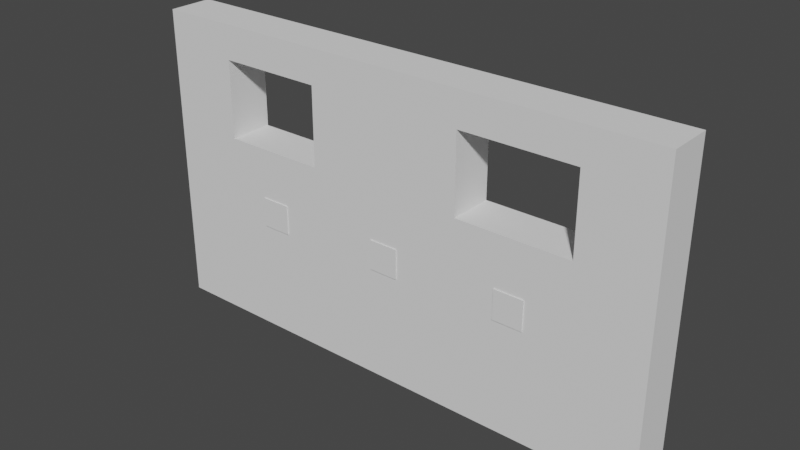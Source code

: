 # Source: wall7-blender.blend  (saved by Blender 3.3.6; exported with 4.5.12 LTS)
import bpy
from mathutils import Matrix  # noqa: F401  (used for matrix-valued properties, if any)

bpy.ops.wm.read_factory_settings(use_empty=True)
scene = bpy.context.scene
scene.name = 'Scene'

# ---- materials (node trees are filled in below, after node groups)
mat_default_0 = bpy.data.materials.new('Default_0')
mat_default_0.use_transparent_shadow = False
mat_default_0.roughness = 1.0

# ---- material node trees
mat_default_0.use_nodes = True; mat_default_0.node_tree.nodes.clear()
_N = mat_default_0.node_tree.nodes; _L = mat_default_0.node_tree.links
n0 = _N.new('ShaderNodeBsdfPrincipled'); n0.name = 'Principled BSDF'; n0.location = (1200, 0)
n0.distribution = 'GGX'
n0.subsurface_method = 'RANDOM_WALK_SKIN'
n0.inputs[2].default_value = 1.0
n0.inputs[3].default_value = 1.45
n0.inputs[13].default_value = 0.0
n0.inputs[27].default_value = (0.0, 0.0, 0.0, 1.0)
n0.inputs[28].default_value = 1.0
n1 = _N.new('ShaderNodeOutputMaterial'); n1.name = 'Material Output'; n1.location = (1500, 0)
_L.new(n0.outputs[0], n1.inputs[0])
n1.is_active_output = True

# ---- world
world_world = bpy.data.worlds.new('World'); scene.world = world_world
world_world.use_nodes = True; world_world.node_tree.nodes.clear()
_N = world_world.node_tree.nodes; _L = world_world.node_tree.links
n0 = _N.new('ShaderNodeOutputWorld'); n0.name = 'World Output'; n0.location = (300, 300)
n1 = _N.new('ShaderNodeBackground'); n1.name = 'Background'; n1.location = (10, 300)
n1.inputs[0].default_value = (0.05088, 0.05088, 0.05088, 1.0)
_L.new(n1.outputs[0], n0.inputs[0])
n0.is_active_output = True
world_world.color = (0.05088, 0.05088, 0.05088)
world_world.use_sun_shadow = False
world_world.sun_shadow_jitter_overblur = 0.0

# ---- meshes
me_object_1 = bpy.data.meshes.new('Object.1')
me_object_1.from_pydata([(-5.875, 0.086, -0.51), (5.875, 0.086, -0.51), (-5.551, 0.086, -0.29), (-5.567, 0.086, -0.282), (-5.577, 0.086, -0.266), (-5.577, 0.086, -0.248), (-5.559, 0.086, -0.228), (1.545, 0.086, -0.222), (2.459, 0.086, -0.222), (-5.551, 0.086, 0.272), (1.457, 0.086, -0.222), (0.545, 0.086, -0.222), (0.459, 0.086, -0.222), (-0.455, 0.086, -0.222), (-0.543, 0.086, -0.222), (-1.455, 0.086, -0.222), (-1.543, 0.086, -0.222), (-2.455, 0.086, -0.222), (-2.541, 0.086, -0.222), (-3.455, 0.086, -0.222), (-3.543, 0.086, -0.222), (-4.455, 0.086, -0.222), (-4.541, 0.086, -0.222), (-5.455, 0.086, -0.222), (-5.543, 0.086, -0.222), (-5.567, 0.086, 0.28), (-5.577, 0.086, 0.296), (-5.577, 0.086, 0.314), (-4.541, 0.086, 0.34), (-4.455, 0.086, 0.34), (-5.875, 0.086, 0.488), (-5.455, 0.086, 0.34), (-5.543, 0.086, 0.34), (-5.559, 0.086, 0.336), (-4.481, 0.086, 0.28), (-4.425, 0.086, 0.286), (-4.423, 0.086, 0.314), (5.553, 0.086, 0.338), (5.537, 0.086, 0.338), (5.519, 0.086, 0.33), (3.575, 0.086, 0.286), (3.521, 0.086, 0.28), (3.535, 0.086, 0.272), (5.575, 0.086, 0.322), (5.513, 0.086, 0.286), (5.569, 0.086, 0.28), (5.577, 0.086, 0.296), (5.527, 0.086, 0.276), (4.569, 0.086, 0.28), (4.579, 0.086, 0.296), (4.575, 0.086, 0.322), (4.553, 0.086, 0.338), (4.535, 0.086, 0.338), (4.519, 0.086, 0.33), (4.527, 0.086, 0.276), (4.545, 0.086, 0.27), (5.545, 0.086, 0.27), (5.511, 0.086, 0.314), (2.575, 0.086, 0.286), (2.519, 0.086, 0.28), (2.535, 0.086, 0.272), (5.475, 0.086, 0.336), (5.439, 0.086, 0.336), (5.429, 0.086, 0.322), (4.433, 0.086, 0.28), (4.483, 0.086, 0.28), (4.489, 0.086, 0.322), (5.487, 0.086, 0.322), (5.459, 0.086, 0.34), (3.433, 0.086, 0.28), (3.483, 0.086, 0.28), (3.491, 0.086, 0.314), (3.511, 0.086, 0.314), (3.579, 0.086, 0.314), (3.561, 0.086, 0.336), (4.515, 0.086, 0.286), (4.475, 0.086, 0.336), (4.441, 0.086, 0.336), (4.427, 0.086, 0.322), (5.467, 0.086, 0.272), (5.449, 0.086, 0.272), (4.511, 0.086, 0.314), (2.579, 0.086, 0.314), (3.527, 0.086, 0.336), (3.545, 0.086, 0.34), (3.555, 0.086, 0.272), (4.457, 0.086, 0.34), (4.553, 0.086, -0.224), (4.519, 0.086, -0.232), (4.575, 0.086, -0.24), (4.569, 0.086, -0.282), (4.579, 0.086, -0.266), (5.483, 0.086, 0.28), (5.433, 0.086, 0.28), (2.511, 0.086, 0.314), (2.563, 0.086, 0.336), (3.511, 0.086, 0.296), (1.521, 0.086, 0.28), (1.575, 0.086, 0.286), (1.579, 0.086, 0.314), (2.553, 0.086, 0.272), (5.511, 0.086, -0.248), (5.491, 0.086, -0.266), (5.513, 0.086, -0.276), (3.423, 0.086, 0.314), (2.527, 0.086, 0.336), (2.545, 0.086, 0.34), (3.441, 0.086, 0.336), (3.477, 0.086, 0.336), (3.457, 0.086, 0.34), (1.535, 0.086, 0.272), (3.449, 0.086, 0.272), (2.433, 0.086, 0.28), (2.483, 0.086, 0.28), (2.493, 0.086, 0.314), (1.511, 0.086, 0.314), (1.561, 0.086, 0.336), (2.511, 0.086, 0.296), (0.519, 0.086, 0.28), (0.575, 0.086, 0.286), (0.577, 0.086, 0.314), (1.553, 0.086, 0.272), (5.519, 0.086, -0.232), (5.487, 0.086, -0.24), (2.425, 0.086, 0.314), (1.527, 0.086, 0.336), (1.545, 0.086, 0.34), (2.441, 0.086, 0.336), (2.475, 0.086, 0.336), (2.459, 0.086, 0.34), (0.535, 0.086, 0.272), (1.457, 0.086, 0.34), (2.449, 0.086, 0.272), (1.433, 0.086, 0.28), (1.483, 0.086, 0.28), (1.489, 0.086, 0.322), (0.511, 0.086, 0.314), (0.563, 0.086, 0.336), (1.511, 0.086, 0.296), (-0.481, 0.086, 0.28), (-0.425, 0.086, 0.286), (-0.421, 0.086, 0.314), (0.553, 0.086, 0.272), (0.545, 0.086, 0.34), (1.441, 0.086, 0.336), (1.423, 0.086, 0.314), (0.527, 0.086, 0.336), (1.475, 0.086, 0.336), (-0.465, 0.086, 0.272), (1.449, 0.086, 0.272), (0.433, 0.086, 0.28), (0.483, 0.086, 0.28), (0.491, 0.086, 0.314), (-0.489, 0.086, 0.314), (-0.439, 0.086, 0.336), (0.511, 0.086, 0.296), (-1.479, 0.086, 0.28), (-1.425, 0.086, 0.286), (-1.421, 0.086, 0.314), (-0.447, 0.086, 0.272), (0.459, 0.086, 0.34), (-0.455, 0.086, 0.34), (0.439, 0.086, 0.336), (0.425, 0.086, 0.314), (-0.473, 0.086, 0.336), (0.475, 0.086, 0.336), (-1.465, 0.086, 0.272), (0.449, 0.086, 0.272), (-0.567, 0.086, 0.28), (-0.517, 0.086, 0.28), (-0.509, 0.086, 0.314), (-1.489, 0.086, 0.314), (-1.437, 0.086, 0.336), (-0.489, 0.086, 0.296), (-2.481, 0.086, 0.28), (-2.425, 0.086, 0.286), (-2.421, 0.086, 0.314), (-1.445, 0.086, 0.272), (-0.577, 0.086, 0.314), (-1.473, 0.086, 0.336), (-1.455, 0.086, 0.34), (-0.559, 0.086, 0.336), (-0.525, 0.086, 0.336), (-0.543, 0.086, 0.34), (-2.465, 0.086, 0.272), (-0.551, 0.086, 0.272), (-1.567, 0.086, 0.28), (-1.517, 0.086, 0.28), (-1.509, 0.086, 0.314), (-2.489, 0.086, 0.314), (-2.437, 0.086, 0.336), (-1.489, 0.086, 0.296), (-3.485, 0.086, 0.286), (-3.425, 0.086, 0.286), (-3.421, 0.086, 0.314), (-2.447, 0.086, 0.272), (-1.543, 0.086, 0.34), (-2.455, 0.086, 0.34), (-1.559, 0.086, 0.336), (-1.575, 0.086, 0.314), (-2.473, 0.086, 0.336), (-1.525, 0.086, 0.336), (-3.517, 0.086, 0.28), (-3.513, 0.086, 0.288), (-3.515, 0.086, 0.288), (-1.551, 0.086, 0.272), (-3.489, 0.086, 0.314), (-3.439, 0.086, 0.336), (-2.489, 0.086, 0.296), (-2.507, 0.086, 0.314), (-2.575, 0.086, 0.314), (-2.567, 0.086, 0.28), (-5.517, 0.086, 0.28), (-5.509, 0.086, 0.314), (-2.525, 0.086, 0.336), (-3.465, 0.086, 0.272), (-3.447, 0.086, 0.272), (-3.433, 0.086, 0.28), (-3.439, 0.086, 0.282), (-2.517, 0.086, 0.28), (-3.473, 0.086, 0.336), (-2.559, 0.086, 0.336), (-2.541, 0.086, 0.34), (-3.455, 0.086, 0.34), (4.457, 0.086, -0.222), (5.439, 0.086, -0.228), (5.459, 0.086, -0.222), (-3.567, 0.086, 0.28), (-3.551, 0.086, 0.272), (-2.551, 0.086, 0.272), (-3.549, 0.086, 0.29), (-4.437, 0.086, 0.336), (-3.575, 0.086, 0.292), (-3.577, 0.086, 0.314), (-3.509, 0.086, 0.314), (-3.525, 0.086, 0.336), (-4.465, 0.086, 0.272), (-4.447, 0.086, 0.272), (-4.489, 0.086, 0.314), (-4.473, 0.086, 0.336), (-5.425, 0.086, 0.286), (-5.481, 0.086, 0.28), (-5.465, 0.086, 0.272), (-4.567, 0.086, 0.28), (-4.517, 0.086, 0.28), (-4.507, 0.086, 0.314), (-4.489, 0.086, 0.296), (-5.421, 0.086, 0.314), (-5.489, 0.086, 0.314), (-5.439, 0.086, 0.336), (-5.447, 0.086, 0.272), (-4.561, 0.086, 0.336), (-4.575, 0.086, 0.314), (-4.525, 0.086, 0.336), (-5.473, 0.086, 0.336), (-4.551, 0.086, 0.272), (-5.489, 0.086, 0.296), (-5.525, 0.086, 0.336), (5.491, 0.086, 0.296), (5.425, 0.086, 0.296), (4.449, 0.086, 0.272), (4.441, 0.086, -0.228), (3.561, 0.086, -0.228), (4.427, 0.086, -0.24), (5.475, 0.086, -0.228), (5.483, 0.086, -0.282), (5.433, 0.086, -0.282), (5.449, 0.086, -0.29), (5.429, 0.086, -0.24), (5.569, 0.086, -0.282), (5.527, 0.086, -0.288), (5.545, 0.086, -0.292), (5.467, 0.086, -0.29), (4.433, 0.086, -0.282), (4.483, 0.086, -0.282), (4.489, 0.086, -0.24), (5.577, 0.086, -0.266), (5.575, 0.086, -0.24), (4.449, 0.086, -0.29), (5.425, 0.086, -0.266), (4.527, 0.086, -0.288), (4.515, 0.086, -0.276), (4.475, 0.086, -0.228), (4.467, 0.086, 0.272), (4.491, 0.086, 0.296), (4.423, 0.086, 0.296), (3.483, 0.086, -0.282), (3.433, 0.086, -0.282), (3.449, 0.086, -0.29), (4.535, 0.086, -0.224), (4.467, 0.086, -0.29), (3.491, 0.086, -0.248), (4.491, 0.086, -0.266), (3.527, 0.086, -0.228), (3.545, 0.086, -0.222), (4.423, 0.086, -0.266), (3.423, 0.086, -0.248), (3.477, 0.086, -0.228), (3.467, 0.086, 0.272), (3.491, 0.086, 0.296), (3.423, 0.086, 0.296), (3.467, 0.086, -0.29), (3.511, 0.086, -0.248), (2.433, 0.086, -0.282), (2.483, 0.086, -0.282), (2.493, 0.086, -0.248), (3.457, 0.086, -0.222), (3.491, 0.086, -0.266), (3.441, 0.086, -0.228), (3.521, 0.086, -0.282), (3.575, 0.086, -0.276), (3.579, 0.086, -0.248), (2.535, 0.086, -0.29), (2.553, 0.086, -0.29), (2.575, 0.086, -0.276), (2.449, 0.086, -0.29), (3.535, 0.086, -0.29), (3.423, 0.086, -0.266), (2.425, 0.086, -0.248), (2.475, 0.086, -0.228), (2.467, 0.086, 0.272), (2.493, 0.086, 0.296), (2.425, 0.086, 0.296), (2.527, 0.086, -0.228), (2.511, 0.086, -0.248), (2.467, 0.086, -0.29), (1.433, 0.086, -0.282), (1.483, 0.086, -0.282), (1.489, 0.086, -0.24), (2.493, 0.086, -0.266), (2.559, 0.086, -0.228), (2.539, 0.086, -0.228), (2.441, 0.086, -0.228), (2.519, 0.086, -0.282), (2.579, 0.086, -0.248), (2.545, 0.086, -0.222), (2.529, 0.086, -0.226), (2.563, 0.086, -0.228), (1.449, 0.086, -0.29), (-3.571, 0.086, 0.292), (2.565, 0.086, -0.23), (2.425, 0.086, -0.266), (1.467, 0.086, 0.272), (1.491, 0.086, 0.296), (1.423, 0.086, 0.296), (1.475, 0.086, -0.228), (1.511, 0.086, -0.248), (1.527, 0.086, -0.228), (1.467, 0.086, -0.29), (0.433, 0.086, -0.282), (0.483, 0.086, -0.282), (0.491, 0.086, -0.248), (1.491, 0.086, -0.266), (1.521, 0.086, -0.282), (1.575, 0.086, -0.276), (1.579, 0.086, -0.248), (1.423, 0.086, -0.248), (0.527, 0.086, -0.228), (0.563, 0.086, -0.228), (1.561, 0.086, -0.228), (0.449, 0.086, -0.29), (1.441, 0.086, -0.228), (1.535, 0.086, -0.29), (1.423, 0.086, -0.266), (0.425, 0.086, -0.248), (0.475, 0.086, -0.228), (0.467, 0.086, 0.272), (0.491, 0.086, 0.296), (0.425, 0.086, 0.296), (0.511, 0.086, -0.248), (0.467, 0.086, -0.29), (-0.567, 0.086, -0.282), (-0.517, 0.086, -0.282), (-0.509, 0.086, -0.248), (0.491, 0.086, -0.266), (0.439, 0.086, -0.228), (0.519, 0.086, -0.282), (0.575, 0.086, -0.276), (0.577, 0.086, -0.248), (-0.465, 0.086, -0.29), (-0.447, 0.086, -0.29), (-0.425, 0.086, -0.276), (-0.551, 0.086, -0.29), (0.535, 0.086, -0.29), (0.425, 0.086, -0.266), (-0.577, 0.086, -0.248), (-0.525, 0.086, -0.228), (-0.533, 0.086, 0.272), (-0.509, 0.086, 0.296), (-0.577, 0.086, 0.296), (-0.473, 0.086, -0.228), (-0.489, 0.086, -0.248), (-0.533, 0.086, -0.29), (-1.567, 0.086, -0.282), (-1.517, 0.086, -0.282), (-1.509, 0.086, -0.248), (-0.509, 0.086, -0.266), (-0.439, 0.086, -0.228), (-0.559, 0.086, -0.228), (-0.481, 0.086, -0.282), (-0.421, 0.086, -0.248), (-1.465, 0.086, -0.29), (-1.445, 0.086, -0.29), (-1.425, 0.086, -0.276), (-1.551, 0.086, -0.29), (-0.577, 0.086, -0.266), (-1.575, 0.086, -0.248), (-1.525, 0.086, -0.228), (-1.533, 0.086, 0.272), (-1.509, 0.086, 0.296), (-1.575, 0.086, 0.296), (-1.473, 0.086, -0.228), (-1.489, 0.086, -0.248), (-1.533, 0.086, -0.29), (-2.567, 0.086, -0.282), (-2.517, 0.086, -0.282), (-2.507, 0.086, -0.248), (-1.509, 0.086, -0.266), (-1.437, 0.086, -0.228), (-1.559, 0.086, -0.228), (-1.479, 0.086, -0.282), (-1.421, 0.086, -0.248), (-2.465, 0.086, -0.29), (-2.447, 0.086, -0.29), (-2.425, 0.086, -0.276), (-2.551, 0.086, -0.29), (-1.575, 0.086, -0.266), (-2.575, 0.086, -0.248), (-2.525, 0.086, -0.228), (-2.533, 0.086, 0.272), (-2.507, 0.086, 0.296), (-2.575, 0.086, 0.296), (-3.483, 0.086, 0.286), (-2.473, 0.086, -0.228), (-2.489, 0.086, -0.248), (-2.533, 0.086, -0.29), (-3.567, 0.086, -0.282), (-3.517, 0.086, -0.282), (-3.509, 0.086, -0.248), (-2.507, 0.086, -0.266), (-2.437, 0.086, -0.228), (-2.559, 0.086, -0.228), (-2.481, 0.086, -0.282), (-2.421, 0.086, -0.248), (-3.465, 0.086, -0.29), (-3.447, 0.086, -0.29), (-3.425, 0.086, -0.276), (-3.551, 0.086, -0.29), (-5.533, 0.086, -0.29), (-5.465, 0.086, -0.29), (-5.447, 0.086, -0.29), (-4.551, 0.086, -0.29), (-4.533, 0.086, -0.29), (-4.465, 0.086, -0.29), (-4.447, 0.086, -0.29), (-3.533, 0.086, -0.29), (0.553, 0.086, -0.29), (1.553, 0.086, -0.29), (4.545, 0.086, -0.292), (3.555, 0.086, -0.29), (-2.575, 0.086, -0.266), (-3.577, 0.086, -0.248), (-3.525, 0.086, -0.228), (-3.533, 0.086, 0.272), (-3.559, 0.086, 0.336), (-3.543, 0.086, 0.34), (-3.509, 0.086, 0.296), (-3.473, 0.086, -0.228), (-3.489, 0.086, -0.248), (-5.517, 0.086, -0.282), (-4.567, 0.086, -0.282), (-4.517, 0.086, -0.282), (-4.507, 0.086, -0.248), (-3.509, 0.086, -0.266), (-3.439, 0.086, -0.228), (-3.559, 0.086, -0.228), (-3.479, 0.086, -0.282), (-3.421, 0.086, -0.248), (-4.425, 0.086, -0.276), (-3.577, 0.086, -0.266), (-4.575, 0.086, -0.248), (-4.525, 0.086, -0.228), (-4.533, 0.086, 0.272), (-4.507, 0.086, 0.296), (-4.575, 0.086, 0.296), (-4.473, 0.086, -0.228), (-4.489, 0.086, -0.248), (-5.509, 0.086, -0.248), (-4.507, 0.086, -0.266), (-4.437, 0.086, -0.228), (-4.561, 0.086, -0.228), (-4.481, 0.086, -0.282), (-4.423, 0.086, -0.248), (-5.425, 0.086, -0.276), (-4.575, 0.086, -0.266), (-5.525, 0.086, -0.228), (-5.533, 0.086, 0.272), (-5.509, 0.086, 0.296), (-5.473, 0.086, -0.228), (-5.489, 0.086, -0.248), (4.511, 0.086, -0.248), (-5.509, 0.086, -0.266), (-5.439, 0.086, -0.228), (-5.481, 0.086, -0.282), (-5.421, 0.086, -0.248), (5.553, 0.086, -0.224), (5.537, 0.086, -0.224), (3.511, 0.086, -0.266), (2.511, 0.086, -0.266), (1.511, 0.086, -0.266), (0.511, 0.086, -0.266), (-0.489, 0.086, -0.266), (-1.489, 0.086, -0.266), (-2.489, 0.086, -0.266), (-3.489, 0.086, -0.266), (-4.489, 0.086, -0.266), (-5.489, 0.086, -0.266), (-3.577, 0.086, 0.296), (5.875, 0.086, 0.488), (3.313, 3.252, 0.51), (2.645, 3.252, 0.51), (3.313, 2.584, 0.51), (0.313, 3.252, 0.51), (-0.353, 3.252, 0.51), (0.313, 2.584, 0.51), (2.645, 2.584, 0.51), (-2.687, 3.252, 0.51), (-3.355, 3.252, 0.51), (-2.687, 2.584, 0.51), (-0.353, 2.584, 0.51), (-3.355, 2.584, 0.51), (-1.833, 6.148, -0.51), (-4.207, 6.148, -0.51), (-5.875, 6.914, -0.51), (5.875, 6.914, -0.51), (4.251, 4.392, -0.51), (1.707, 6.148, -0.51), (-1.833, 4.392, -0.51), (-4.207, 4.392, -0.51), (1.707, 4.392, -0.51), (4.251, 6.148, -0.51), (2.535, 6.148, -0.312), (2.519, 6.148, -0.302), (2.509, 6.148, -0.278), (2.515, 6.148, -0.262), (2.527, 6.148, -0.248), (2.545, 6.148, -0.242), (3.545, 6.148, -0.242), (1.707, 6.148, 0.488), (-3.465, 6.148, -0.312), (-3.479, 6.148, -0.302), (-3.491, 6.148, -0.278), (-3.485, 6.148, -0.262), (-3.473, 6.148, -0.248), (-3.455, 6.148, -0.242), (-4.207, 6.148, 0.488), (3.521, 6.148, -0.302), (3.575, 6.148, -0.296), (3.579, 6.148, -0.268), (3.535, 6.148, -0.312), (3.555, 6.148, -0.312), (-3.425, 6.148, -0.296), (2.553, 6.148, -0.312), (3.561, 6.148, -0.248), (-2.437, 6.148, -0.248), (-2.449, 6.148, -0.252), (-2.429, 6.148, -0.26), (3.513, 6.148, -0.262), (3.527, 6.148, -0.248), (2.575, 6.148, -0.296), (2.579, 6.148, -0.268), (2.553, 6.148, 0.272), (2.535, 6.148, 0.272), (3.535, 6.148, 0.272), (3.555, 6.148, 0.272), (3.575, 6.148, 0.286), (3.579, 6.148, 0.314), (3.561, 6.148, 0.336), (4.251, 6.148, 0.488), (3.545, 6.148, 0.34), (3.509, 6.148, -0.278), (3.521, 6.148, 0.28), (3.511, 6.148, 0.314), (3.527, 6.148, 0.336), (2.527, 6.148, 0.336), (2.563, 6.148, 0.336), (2.545, 6.148, 0.34), (2.519, 6.148, 0.28), (2.575, 6.148, 0.286), (2.575, 6.148, 0.322), (3.511, 6.148, 0.296), (2.563, 6.148, -0.248), (2.579, 6.148, 0.306), (2.511, 6.148, 0.314), (-3.447, 6.148, -0.312), (-2.465, 6.148, -0.312), (-2.447, 6.148, -0.312), (-2.425, 6.148, -0.296), (-2.421, 6.148, -0.268), (2.511, 6.148, 0.296), (-2.481, 6.148, -0.302), (-2.485, 6.148, -0.262), (-2.463, 6.148, -0.246), (-2.455, 6.148, -0.242), (-3.465, 6.148, 0.272), (-3.455, 6.148, 0.34), (-2.455, 6.148, 0.34), (-3.473, 6.148, 0.336), (-3.489, 6.148, 0.314), (-3.489, 6.148, 0.296), (-3.479, 6.148, 0.28), (-3.421, 6.148, -0.268), (-2.425, 6.148, 0.286), (-2.473, 6.148, 0.276), (-2.447, 6.148, 0.272), (-2.491, 6.148, -0.278), (-2.473, 6.148, -0.248), (-2.473, 6.148, 0.336), (-2.437, 6.148, 0.336), (-2.425, 6.148, 0.322), (-2.489, 6.148, 0.296), (-3.425, 6.148, 0.286), (-3.421, 6.148, 0.314), (-2.421, 6.148, 0.306), (-2.489, 6.148, 0.314), (-3.439, 6.148, 0.336), (-3.439, 6.148, -0.248), (-3.447, 6.148, 0.272), (-2.457, 6.148, -0.248), (-1.833, 6.148, 0.488), (1.707, 4.392, 0.488), (-4.207, 4.392, 0.488), (4.251, 4.392, 0.488), (-1.833, 4.392, 0.488), (3.089, 2.584, 0.488), (0.091, 2.584, 0.488), (-2.909, 2.584, 0.488), (3.313, 2.584, 0.488), (2.645, 2.584, 0.488), (0.313, 2.584, 0.488), (-0.353, 2.584, 0.488), (-2.687, 2.584, 0.488), (-3.355, 2.584, 0.488), (3.313, 3.252, 0.488), (0.313, 3.252, 0.488), (-2.687, 3.252, 0.488), (2.811, 3.252, 0.488), (2.867, 3.252, 0.488), (2.645, 3.252, 0.488), (-0.301, 3.252, 0.488), (-0.131, 3.252, 0.488), (-0.353, 3.252, 0.488), (-3.355, 3.252, 0.488), (-3.133, 3.252, 0.488), (-2.903, 3.252, 0.488), (-2.687, 2.808, 0.488), (-3.355, 2.77, 0.488), (-3.355, 3.03, 0.488), (0.313, 2.808, 0.488), (-0.353, 3.03, 0.488), (-0.353, 3.22, 0.488), (3.313, 2.808, 0.488), (3.313, 2.734, 0.488), (2.645, 3.03, 0.488), (-5.875, 6.914, 0.488), (5.875, 6.914, 0.488)], [], [(0, 1, 2), (0, 2, 3), (0, 3, 4), (0, 4, 5), (0, 5, 6), (0, 6, 9), (0, 9, 25), (0, 25, 26), (0, 26, 27), (0, 27, 30), (0, 30, 664), (664, 533, 0), (0, 533, 538), (0, 538, 537), (0, 537, 539), (536, 539, 537), (537, 531, 536), (536, 531, 533), (534, 536, 533), (534, 540, 536), (536, 540, 541), (536, 541, 542), (536, 542, 543), (536, 543, 544), (536, 544, 545), (536, 545, 548), (545, 546, 548), (546, 547, 548), (548, 547, 563), (548, 563, 540), (540, 572, 548), (572, 587, 548), (587, 599, 548), (599, 593, 548), (593, 584, 548), (584, 586, 548), (586, 579, 548), (578, 548, 579), (578, 579, 577), (578, 577, 540), (578, 540, 632), (632, 665, 578), (665, 632, 518), (665, 518, 534), (665, 534, 664), (665, 664, 548), (548, 664, 629), (633, 548, 629), (629, 531, 633), (629, 619, 531), (619, 623, 531), (623, 612, 531), (612, 614, 531), (614, 627, 531), (627, 604, 531), (604, 564, 531), (564, 566, 531), (566, 598, 531), (598, 597, 531), (597, 596, 531), (596, 595, 531), (595, 594, 531), (594, 549, 531), (532, 531, 549), (532, 549, 550), (532, 550, 551), (532, 551, 552), (532, 552, 553), (532, 553, 555), (555, 538, 532), (538, 555, 631), (555, 664, 631), (553, 554, 555), (555, 554, 602), (602, 604, 555), (604, 610, 555), (610, 609, 555), (609, 608, 555), (608, 607, 555), (607, 605, 555), (605, 606, 555), (629, 555, 606), (629, 606, 618), (617, 618, 606), (618, 617, 619), (624, 619, 617), (617, 625, 624), (622, 624, 625), (608, 622, 625), (622, 608, 610), (610, 621, 622), (621, 620, 622), (620, 621, 613), (613, 612, 620), (619, 620, 612), (627, 613, 621), (624, 622, 620), (625, 617, 605), (619, 624, 620), (606, 605, 617), (607, 625, 605), (625, 607, 608), (608, 609, 610), (621, 610, 604), (602, 603, 604), (603, 602, 564), (628, 564, 602), (616, 628, 602), (626, 616, 602), (616, 626, 601), (601, 565, 616), (601, 566, 565), (611, 601, 626), (626, 552, 611), (550, 611, 552), (550, 561, 611), (561, 615, 611), (615, 561, 600), (601, 615, 600), (600, 598, 601), (594, 600, 561), (601, 611, 615), (628, 616, 565), (564, 628, 565), (626, 602, 554), (553, 626, 554), (626, 553, 552), (552, 551, 550), (561, 550, 549), (549, 594, 561), (594, 595, 600), (597, 600, 595), (595, 596, 597), (600, 597, 598), (566, 601, 598), (564, 565, 566), (604, 603, 564), (604, 627, 621), (627, 614, 613), (612, 613, 614), (612, 623, 619), (629, 618, 619), (548, 633, 630), (539, 548, 630), (539, 630, 535), (539, 535, 1), (534, 1, 535), (632, 535, 630), (632, 630, 643), (661, 632, 643), (663, 630, 638), (639, 638, 630), (639, 630, 658), (659, 30, 640), (660, 30, 659), (651, 633, 660), (641, 660, 633), (641, 633, 655), (656, 30, 642), (30, 656, 631), (657, 631, 656), (652, 631, 657), (654, 631, 653), (633, 631, 654), (633, 654, 645), (633, 537, 631), (653, 631, 652), (30, 636, 642), (30, 641, 636), (655, 633, 645), (649, 633, 651), (630, 649, 650), (630, 650, 644), (30, 660, 641), (30, 635, 640), (30, 639, 635), (658, 630, 644), (30, 638, 639), (648, 630, 663), (647, 630, 646), (646, 630, 648), (30, 634, 638), (30, 637, 634), (30, 518, 637), (518, 30, 68), (518, 68, 37), (518, 37, 43), (518, 43, 1), (43, 46, 1), (46, 45, 1), (45, 56, 1), (56, 277, 1), (277, 276, 1), (276, 269, 1), (269, 271, 1), (271, 458, 1), (1, 458, 288), (1, 288, 340), (340, 334, 1), (334, 314, 1), (314, 313, 1), (313, 312, 1), (312, 325, 1), (325, 315, 1), (315, 457, 1), (457, 362, 1), (362, 348, 1), (348, 338, 1), (338, 456, 1), (456, 383, 1), (383, 370, 1), (370, 360, 1), (360, 380, 1), (380, 379, 1), (379, 392, 1), (392, 382, 1), (382, 402, 1), (402, 401, 1), (401, 413, 1), (413, 404, 1), (404, 423, 1), (423, 422, 1), (422, 435, 1), (435, 425, 1), (425, 445, 1), (445, 444, 1), (444, 455, 1), (455, 447, 1), (447, 454, 1), (454, 453, 1), (453, 452, 1), (452, 451, 1), (451, 450, 1), (450, 449, 1), (449, 448, 1), (448, 449, 469), (2, 448, 469), (503, 469, 449), (493, 503, 449), (503, 493, 504), (504, 499, 503), (499, 516, 503), (516, 501, 503), (501, 516, 487), (469, 501, 487), (3, 469, 487), (487, 5, 3), (5, 487, 495), (487, 499, 495), (498, 495, 499), (502, 498, 499), (498, 502, 23), (23, 24, 498), (24, 23, 9), (23, 22, 9), (22, 21, 9), (21, 20, 9), (20, 19, 9), (19, 18, 9), (18, 17, 9), (17, 16, 9), (16, 15, 9), (15, 14, 9), (14, 13, 9), (13, 12, 9), (12, 11, 9), (11, 10, 9), (10, 7, 9), (7, 8, 9), (496, 9, 8), (242, 496, 8), (242, 8, 336), (250, 242, 336), (255, 250, 336), (482, 255, 336), (236, 482, 336), (237, 236, 336), (228, 237, 336), (463, 228, 336), (215, 463, 336), (216, 215, 336), (217, 216, 336), (336, 229, 217), (229, 211, 217), (193, 217, 211), (431, 193, 211), (210, 431, 211), (209, 210, 211), (211, 219, 209), (219, 430, 209), (430, 208, 209), (189, 209, 208), (189, 208, 174), (176, 189, 174), (174, 175, 176), (175, 410, 176), (199, 176, 410), (199, 410, 186), (188, 199, 186), (186, 187, 188), (187, 409, 188), (409, 191, 188), (171, 188, 191), (171, 191, 156), (158, 171, 156), (156, 157, 158), (157, 389, 158), (178, 158, 389), (178, 389, 168), (170, 178, 168), (168, 169, 170), (169, 388, 170), (388, 173, 170), (153, 170, 173), (153, 173, 139), (141, 153, 139), (139, 140, 141), (140, 368, 141), (163, 141, 368), (163, 368, 150), (152, 163, 150), (150, 151, 152), (151, 367, 152), (367, 155, 152), (136, 152, 155), (136, 155, 118), (120, 136, 118), (118, 119, 120), (119, 344, 120), (145, 120, 344), (145, 344, 133), (135, 145, 133), (133, 134, 135), (134, 343, 135), (343, 115, 135), (147, 135, 115), (125, 147, 115), (116, 125, 115), (115, 99, 116), (99, 124, 116), (127, 116, 124), (128, 127, 124), (124, 114, 128), (114, 94, 128), (105, 128, 94), (95, 105, 94), (94, 82, 95), (82, 104, 95), (107, 95, 104), (108, 107, 104), (104, 71, 108), (71, 72, 108), (83, 108, 72), (74, 83, 72), (72, 73, 74), (73, 78, 74), (77, 74, 78), (76, 77, 78), (78, 66, 76), (66, 53, 76), (52, 76, 53), (51, 52, 53), (51, 53, 50), (50, 62, 51), (86, 51, 62), (68, 86, 62), (62, 61, 68), (61, 38, 68), (38, 61, 39), (37, 38, 39), (67, 39, 61), (63, 67, 61), (67, 63, 93), (93, 92, 67), (92, 258, 67), (258, 57, 67), (57, 258, 44), (43, 57, 44), (43, 44, 45), (47, 45, 44), (44, 92, 47), (79, 47, 92), (80, 79, 92), (79, 80, 56), (55, 56, 80), (55, 80, 48), (48, 54, 55), (54, 283, 55), (283, 260, 55), (260, 85, 55), (85, 42, 55), (42, 298, 55), (298, 111, 55), (111, 100, 55), (100, 60, 55), (60, 320, 55), (320, 132, 55), (132, 121, 55), (121, 110, 55), (110, 342, 55), (342, 149, 55), (149, 142, 55), (142, 130, 55), (130, 366, 55), (366, 167, 55), (167, 159, 55), (159, 148, 55), (148, 387, 55), (387, 185, 55), (185, 177, 55), (177, 166, 55), (166, 408, 55), (408, 205, 55), (205, 195, 55), (195, 184, 55), (184, 429, 55), (429, 229, 55), (335, 55, 229), (335, 306, 55), (306, 294, 55), (294, 224, 55), (224, 226, 55), (55, 226, 505), (506, 505, 226), (264, 506, 226), (225, 264, 226), (264, 225, 268), (268, 123, 264), (123, 122, 264), (122, 123, 101), (101, 277, 122), (505, 122, 277), (277, 101, 103), (277, 103, 269), (270, 269, 103), (103, 265, 270), (272, 270, 265), (267, 272, 265), (265, 266, 267), (266, 90, 267), (458, 267, 90), (90, 280, 458), (280, 290, 458), (290, 278, 458), (278, 459, 458), (459, 316, 458), (316, 301, 458), (301, 316, 286), (288, 301, 286), (286, 287, 288), (287, 286, 291), (291, 296, 287), (296, 317, 287), (287, 317, 340), (317, 296, 340), (337, 340, 296), (308, 337, 296), (297, 308, 296), (308, 297, 306), (297, 293, 306), (293, 297, 302), (262, 293, 302), (302, 311, 262), (311, 263, 262), (261, 262, 263), (282, 261, 263), (263, 275, 282), (275, 88, 282), (289, 282, 88), (87, 289, 88), (87, 88, 89), (89, 225, 87), (224, 87, 225), (500, 89, 88), (89, 500, 281), (89, 281, 90), (90, 91, 89), (91, 279, 89), (268, 89, 279), (268, 279, 266), (279, 91, 266), (500, 292, 281), (274, 281, 292), (274, 292, 275), (273, 274, 275), (274, 273, 278), (281, 274, 280), (292, 500, 275), (289, 87, 224), (282, 289, 224), (88, 275, 500), (275, 263, 273), (263, 295, 273), (295, 310, 273), (459, 273, 310), (310, 295, 311), (309, 310, 311), (310, 309, 316), (261, 282, 224), (262, 261, 294), (263, 311, 295), (311, 302, 309), (302, 507, 309), (507, 307, 309), (286, 309, 307), (307, 507, 291), (302, 291, 507), (293, 262, 294), (291, 302, 297), (337, 308, 335), (335, 336, 337), (337, 336, 330), (331, 330, 336), (323, 331, 336), (319, 323, 336), (323, 319, 324), (305, 324, 319), (318, 305, 319), (319, 332, 318), (332, 359, 318), (355, 318, 359), (346, 355, 359), (359, 347, 346), (347, 345, 346), (345, 328, 346), (352, 346, 328), (327, 352, 328), (326, 327, 328), (328, 356, 326), (356, 363, 326), (363, 377, 326), (456, 326, 377), (377, 363, 378), (376, 377, 378), (378, 369, 376), (369, 510, 376), (510, 374, 376), (350, 376, 374), (350, 374, 351), (349, 350, 351), (351, 364, 349), (364, 384, 349), (384, 381, 349), (380, 349, 381), (381, 384, 400), (399, 381, 400), (400, 391, 399), (391, 511, 399), (511, 396, 399), (372, 399, 396), (372, 396, 373), (371, 372, 373), (373, 385, 371), (385, 405, 371), (405, 403, 371), (402, 371, 403), (403, 405, 421), (420, 403, 421), (421, 412, 420), (412, 512, 420), (512, 417, 420), (394, 420, 417), (394, 417, 395), (393, 394, 395), (395, 406, 393), (406, 426, 393), (426, 424, 393), (423, 393, 424), (424, 426, 443), (442, 424, 443), (443, 434, 442), (434, 513, 442), (513, 439, 442), (415, 442, 439), (415, 439, 416), (414, 415, 416), (416, 427, 414), (427, 460, 414), (460, 446, 414), (445, 414, 446), (446, 460, 477), (476, 446, 477), (477, 468, 476), (468, 514, 476), (514, 473, 476), (437, 476, 473), (437, 473, 438), (436, 437, 438), (438, 461, 436), (461, 479, 436), (479, 478, 436), (454, 436, 478), (478, 479, 492), (491, 478, 492), (492, 486, 491), (486, 515, 491), (515, 488, 491), (471, 491, 488), (471, 488, 472), (470, 471, 472), (472, 480, 470), (480, 494, 470), (494, 493, 470), (450, 470, 493), (480, 504, 494), (504, 480, 502), (490, 502, 480), (481, 490, 480), (490, 481, 22), (481, 485, 22), (485, 481, 486), (489, 485, 486), (485, 489, 21), (489, 475, 21), (475, 489, 461), (462, 475, 461), (475, 462, 20), (462, 467, 20), (467, 462, 468), (474, 467, 468), (467, 474, 19), (474, 441, 19), (441, 474, 427), (428, 441, 427), (441, 428, 18), (428, 433, 18), (433, 428, 434), (440, 433, 434), (433, 440, 17), (440, 419, 17), (419, 440, 406), (407, 419, 406), (419, 407, 16), (407, 411, 16), (411, 407, 412), (418, 411, 412), (411, 418, 15), (418, 398, 15), (398, 418, 385), (386, 398, 385), (398, 386, 14), (386, 390, 14), (390, 386, 391), (397, 390, 391), (390, 397, 13), (397, 375, 13), (375, 397, 364), (365, 375, 364), (375, 365, 12), (365, 357, 12), (357, 365, 369), (358, 357, 369), (357, 358, 11), (358, 361, 11), (361, 358, 356), (345, 361, 356), (361, 345, 10), (378, 356, 358), (351, 369, 365), (400, 364, 397), (373, 391, 386), (421, 385, 418), (395, 412, 407), (443, 406, 440), (416, 434, 428), (477, 427, 474), (438, 468, 462), (492, 461, 489), (472, 486, 481), (480, 472, 481), (471, 470, 451), (491, 471, 453), (488, 515, 472), (486, 472, 515), (486, 492, 489), (478, 491, 453), (461, 492, 479), (461, 438, 462), (437, 436, 447), (476, 437, 444), (473, 514, 438), (468, 438, 514), (468, 477, 474), (446, 476, 444), (427, 477, 460), (427, 416, 428), (415, 414, 425), (442, 415, 422), (439, 513, 416), (434, 416, 513), (434, 443, 440), (424, 442, 422), (406, 443, 426), (406, 395, 407), (394, 393, 404), (420, 394, 401), (417, 512, 395), (412, 395, 512), (412, 421, 418), (403, 420, 401), (385, 421, 405), (385, 373, 386), (372, 371, 382), (399, 372, 379), (396, 511, 373), (391, 373, 511), (391, 400, 397), (381, 399, 379), (364, 400, 384), (364, 351, 365), (350, 349, 360), (376, 350, 383), (374, 510, 351), (369, 351, 510), (369, 378, 358), (377, 376, 383), (356, 378, 363), (327, 326, 338), (327, 353, 352), (509, 352, 353), (346, 509, 353), (353, 327, 362), (354, 353, 362), (353, 354, 355), (354, 341, 355), (341, 354, 303), (318, 341, 303), (457, 303, 354), (352, 509, 346), (356, 328, 345), (345, 347, 10), (347, 359, 7), (355, 346, 353), (318, 355, 341), (359, 332, 7), (332, 319, 8), (305, 318, 303), (303, 304, 305), (304, 329, 305), (329, 508, 305), (508, 329, 333), (324, 508, 333), (334, 324, 333), (304, 333, 329), (333, 304, 312), (314, 333, 312), (304, 303, 315), (324, 305, 508), (323, 324, 331), (330, 331, 324), (324, 340, 330), (337, 330, 340), (296, 291, 297), (286, 307, 291), (309, 286, 316), (316, 459, 310), (459, 278, 273), (278, 290, 274), (290, 280, 274), (280, 90, 281), (90, 266, 91), (266, 265, 123), (265, 102, 123), (272, 267, 271), (270, 272, 271), (265, 103, 102), (101, 102, 103), (102, 101, 123), (123, 268, 266), (89, 268, 225), (506, 264, 122), (505, 506, 122), (226, 224, 225), (224, 294, 261), (294, 306, 293), (306, 335, 308), (229, 429, 219), (429, 184, 219), (174, 219, 184), (184, 195, 175), (195, 186, 175), (195, 205, 186), (205, 408, 187), (408, 166, 187), (156, 187, 166), (166, 177, 157), (177, 168, 157), (177, 185, 168), (185, 387, 169), (387, 148, 169), (139, 169, 148), (148, 159, 140), (159, 150, 140), (159, 167, 150), (167, 366, 151), (366, 130, 151), (118, 151, 130), (130, 142, 119), (142, 133, 119), (142, 149, 133), (149, 342, 134), (342, 110, 134), (97, 134, 110), (98, 97, 110), (97, 98, 99), (98, 322, 99), (322, 98, 112), (124, 322, 112), (121, 112, 98), (110, 121, 98), (121, 132, 112), (113, 112, 132), (112, 113, 114), (113, 321, 114), (321, 117, 114), (117, 321, 59), (94, 117, 59), (113, 59, 321), (59, 113, 60), (58, 59, 60), (59, 58, 82), (58, 300, 82), (300, 58, 69), (104, 300, 69), (100, 69, 58), (132, 320, 113), (320, 60, 113), (60, 100, 58), (100, 111, 69), (70, 69, 111), (69, 70, 71), (70, 299, 71), (299, 96, 71), (96, 299, 41), (72, 96, 41), (70, 41, 299), (41, 70, 42), (40, 41, 42), (41, 40, 73), (40, 285, 73), (285, 40, 64), (78, 285, 64), (85, 64, 40), (111, 298, 70), (298, 42, 70), (42, 85, 40), (85, 260, 64), (65, 64, 260), (64, 65, 66), (65, 284, 66), (284, 81, 66), (81, 284, 75), (50, 81, 75), (50, 75, 48), (48, 49, 50), (49, 259, 50), (63, 50, 259), (259, 49, 93), (48, 93, 49), (65, 75, 284), (75, 65, 54), (260, 283, 65), (283, 54, 65), (54, 48, 75), (93, 48, 80), (56, 55, 505), (47, 79, 56), (57, 43, 39), (92, 44, 258), (92, 93, 80), (63, 259, 93), (39, 67, 57), (61, 62, 63), (50, 63, 62), (81, 50, 53), (52, 51, 86), (76, 52, 86), (53, 66, 81), (66, 78, 64), (77, 76, 86), (86, 84, 77), (84, 86, 30), (109, 84, 30), (106, 109, 30), (129, 106, 30), (126, 129, 30), (131, 126, 30), (143, 131, 30), (160, 143, 30), (161, 160, 30), (183, 161, 30), (180, 183, 30), (196, 180, 30), (197, 196, 30), (222, 197, 30), (223, 222, 30), (465, 223, 30), (464, 465, 30), (233, 464, 30), (517, 233, 30), (232, 517, 30), (30, 29, 232), (29, 231, 232), (231, 36, 232), (35, 232, 36), (34, 35, 36), (36, 238, 34), (238, 246, 34), (246, 483, 34), (244, 34, 483), (244, 483, 245), (243, 244, 245), (245, 252, 243), (252, 484, 243), (484, 240, 243), (250, 243, 240), (240, 484, 247), (241, 240, 247), (247, 248, 241), (248, 256, 241), (256, 497, 241), (212, 241, 497), (212, 497, 213), (25, 212, 213), (213, 27, 25), (27, 213, 257), (257, 33, 27), (33, 257, 32), (33, 32, 30), (32, 31, 30), (31, 28, 30), (28, 31, 251), (251, 253, 28), (253, 239, 28), (29, 28, 239), (239, 253, 238), (231, 239, 238), (245, 238, 253), (253, 251, 252), (251, 249, 252), (247, 252, 249), (249, 251, 31), (254, 249, 31), (249, 254, 248), (254, 257, 248), (31, 32, 254), (257, 254, 32), (213, 248, 257), (241, 212, 242), (497, 256, 213), (248, 213, 256), (248, 247, 249), (240, 241, 242), (252, 247, 484), (252, 245, 253), (244, 243, 255), (34, 244, 236), (483, 246, 245), (238, 245, 246), (35, 34, 236), (232, 35, 227), (227, 339, 232), (227, 230, 339), (233, 339, 230), (234, 233, 230), (234, 230, 204), (204, 466, 234), (234, 466, 192), (206, 234, 192), (194, 206, 192), (192, 193, 194), (193, 192, 218), (192, 432, 218), (215, 218, 432), (432, 202, 215), (202, 432, 203), (202, 203, 204), (227, 202, 204), (202, 227, 228), (215, 217, 218), (432, 192, 203), (206, 194, 207), (207, 220, 206), (220, 235, 206), (235, 220, 465), (220, 207, 223), (207, 221, 223), (221, 207, 210), (214, 221, 210), (221, 214, 222), (214, 200, 222), (200, 214, 189), (190, 200, 189), (200, 190, 197), (190, 198, 197), (198, 190, 199), (201, 198, 199), (198, 201, 196), (201, 179, 196), (179, 201, 171), (172, 179, 171), (179, 172, 180), (172, 181, 180), (181, 172, 178), (182, 181, 178), (181, 182, 183), (182, 164, 183), (164, 182, 153), (154, 164, 153), (164, 154, 161), (154, 162, 161), (162, 154, 163), (165, 162, 163), (162, 165, 160), (165, 146, 160), (146, 165, 136), (137, 146, 136), (146, 137, 143), (137, 144, 143), (144, 137, 145), (147, 144, 145), (144, 147, 131), (194, 210, 207), (234, 206, 235), (466, 203, 192), (466, 204, 203), (233, 234, 235), (227, 204, 230), (237, 227, 35), (238, 36, 231), (239, 231, 29), (28, 29, 30), (517, 232, 339), (233, 517, 339), (235, 464, 233), (464, 235, 465), (223, 465, 220), (222, 223, 221), (197, 222, 200), (196, 197, 198), (180, 196, 179), (183, 180, 181), (161, 183, 164), (160, 161, 162), (143, 160, 146), (131, 143, 144), (126, 131, 125), (129, 126, 127), (106, 129, 105), (109, 106, 107), (84, 109, 83), (74, 77, 84), (78, 73, 285), (73, 72, 41), (83, 74, 84), (108, 83, 109), (72, 71, 96), (71, 104, 69), (107, 108, 109), (95, 107, 106), (104, 82, 300), (82, 94, 59), (105, 95, 106), (128, 105, 129), (94, 114, 117), (114, 124, 112), (127, 128, 129), (116, 127, 126), (124, 99, 322), (99, 115, 97), (115, 138, 97), (138, 343, 97), (125, 116, 126), (147, 125, 131), (343, 138, 115), (134, 97, 343), (134, 133, 149), (145, 135, 147), (120, 145, 137), (344, 119, 133), (119, 118, 130), (136, 120, 137), (152, 136, 165), (155, 367, 118), (151, 118, 367), (151, 150, 167), (163, 152, 165), (141, 163, 154), (368, 140, 150), (140, 139, 148), (153, 141, 154), (170, 153, 182), (173, 388, 139), (169, 139, 388), (169, 168, 185), (178, 170, 182), (158, 178, 172), (389, 157, 168), (157, 156, 166), (171, 158, 172), (188, 171, 201), (191, 409, 156), (187, 156, 409), (187, 186, 205), (199, 188, 201), (176, 199, 190), (410, 175, 186), (175, 174, 184), (189, 176, 190), (209, 189, 214), (208, 430, 174), (219, 174, 430), (210, 209, 214), (210, 194, 431), (193, 431, 194), (193, 218, 217), (219, 211, 229), (336, 335, 229), (215, 216, 217), (463, 215, 202), (228, 463, 202), (237, 228, 227), (236, 237, 35), (482, 236, 244), (255, 482, 244), (250, 255, 243), (242, 250, 240), (319, 336, 8), (496, 242, 212), (9, 496, 212), (8, 7, 332), (7, 10, 347), (10, 11, 361), (11, 12, 357), (12, 13, 375), (13, 14, 390), (14, 15, 398), (15, 16, 411), (16, 17, 419), (17, 18, 433), (18, 19, 441), (19, 20, 467), (20, 21, 475), (21, 22, 485), (22, 23, 490), (502, 490, 23), (495, 498, 24), (6, 495, 24), (499, 487, 516), (499, 504, 502), (493, 494, 504), (469, 503, 501), (449, 450, 493), (450, 451, 470), (451, 452, 471), (452, 453, 471), (453, 454, 478), (454, 447, 436), (447, 455, 437), (455, 444, 437), (444, 445, 446), (445, 425, 414), (425, 435, 415), (435, 422, 415), (422, 423, 424), (423, 404, 393), (404, 413, 394), (413, 401, 394), (401, 402, 403), (402, 382, 371), (382, 392, 372), (392, 379, 372), (379, 380, 381), (380, 360, 349), (360, 370, 350), (370, 383, 350), (383, 456, 377), (456, 338, 326), (338, 348, 327), (348, 362, 327), (362, 457, 354), (457, 315, 303), (315, 325, 304), (325, 312, 304), (312, 313, 314), (333, 314, 334), (324, 334, 340), (288, 287, 340), (301, 288, 458), (458, 271, 267), (269, 270, 271), (269, 276, 277), (56, 505, 277), (45, 47, 56), (45, 46, 43), (37, 39, 43), (38, 37, 68), (86, 68, 30), (637, 518, 662), (662, 632, 661), (643, 630, 647), (630, 633, 649), (629, 664, 555), (1, 534, 518), (662, 518, 632), (535, 632, 540), (577, 576, 540), (576, 575, 540), (575, 574, 540), (574, 573, 540), (573, 571, 540), (571, 573, 581), (571, 581, 588), (572, 571, 588), (590, 588, 581), (582, 590, 581), (576, 582, 581), (582, 592, 590), (592, 582, 589), (588, 592, 589), (587, 588, 589), (589, 593, 587), (585, 589, 582), (583, 585, 582), (577, 583, 582), (585, 583, 586), (585, 584, 589), (588, 590, 592), (575, 581, 573), (573, 574, 575), (581, 575, 576), (582, 576, 577), (583, 577, 579), (665, 548, 578), (579, 586, 583), (584, 585, 586), (593, 589, 584), (593, 599, 587), (588, 587, 572), (571, 572, 540), (563, 558, 540), (558, 557, 540), (557, 560, 540), (560, 559, 540), (559, 562, 540), (562, 559, 556), (562, 556, 569), (541, 562, 569), (580, 569, 556), (567, 580, 556), (556, 558, 567), (567, 570, 580), (570, 567, 591), (591, 544, 570), (542, 570, 544), (542, 569, 570), (568, 591, 567), (563, 568, 567), (591, 568, 546), (569, 580, 570), (557, 556, 559), (559, 560, 557), (556, 557, 558), (563, 567, 558), (568, 563, 547), (547, 546, 568), (545, 591, 546), (591, 545, 544), (544, 543, 542), (569, 542, 541), (562, 541, 540), (535, 540, 534), (531, 532, 533), (537, 633, 531), (548, 539, 536), (538, 631, 537), (532, 538, 533), (533, 664, 534), (30, 631, 664), (27, 33, 30), (27, 26, 25), (212, 25, 9), (6, 24, 9), (495, 6, 5), (5, 4, 3), (469, 3, 2), (448, 2, 1), (0, 539, 1), (643, 521, 661), (661, 521, 662), (637, 662, 521), (634, 637, 521), (521, 525, 634), (638, 634, 525), (638, 525, 663), (639, 658, 524), (635, 639, 524), (524, 529, 635), (640, 635, 529), (640, 529, 659), (523, 660, 659), (523, 651, 660), (641, 655, 528), (636, 641, 528), (528, 530, 636), (642, 636, 530), (642, 530, 656), (527, 652, 657), (527, 657, 530), (652, 527, 653), (653, 527, 654), (654, 527, 645), (526, 645, 527), (526, 527, 528), (526, 528, 645), (657, 656, 530), (530, 528, 527), (645, 528, 655), (651, 523, 649), (649, 523, 650), (650, 523, 644), (522, 644, 523), (522, 523, 524), (522, 524, 644), (523, 659, 529), (529, 524, 523), (644, 524, 658), (520, 648, 663), (648, 520, 646), (646, 520, 647), (647, 520, 643), (519, 643, 520), (519, 520, 521), (520, 663, 525), (525, 521, 520), (519, 521, 643)])
me_object_1.materials.append(mat_default_0)
me_object_1.update()

# ---- objects
ob_object_1 = bpy.data.objects.new('Object.1', me_object_1)

# ---- transforms, parenting, visibility, modifiers, constraints
ob_object_1.location = (0.0, 0.0, 0.0)
ob_object_1.rotation_euler = (1.571, -0.0, 0.0)

# ---- collection membership
scene.collection.objects.link(ob_object_1)

# ---- scene / render settings (as saved in the file)
scene.frame_start = 1; scene.frame_end = 250; scene.frame_set(1)
scene.render.engine = 'BLENDER_EEVEE_NEXT'
scene.cycles.sampling_pattern = 'TABULATED_SOBOL'
scene.cycles.use_light_tree = False
scene.view_settings.view_transform = 'Filmic'
bpy.context.view_layer.update()

# ---- added for rendering (the .blend has no active camera and no usable light): camera, sun
cam_auto = bpy.data.cameras.new('AutoCamera')
cam_auto.lens = 50.0
cam_auto.sensor_width = 36.0
cam_auto.clip_end = 1000.0
ob_auto_camera = bpy.data.objects.new('AutoCamera', cam_auto)
scene.collection.objects.link(ob_auto_camera)
ob_auto_camera.location = (12.609, -15.1308, 13.5872)
ob_auto_camera.rotation_euler = (1.09748, -7.21219e-08, 0.694738)
scene.camera = ob_auto_camera
light_auto_sun = bpy.data.lights.new('AutoSun', 'SUN')
light_auto_sun.energy = 3.0
light_auto_sun.angle = 0.0523599
ob_auto_sun = bpy.data.objects.new('AutoSun', light_auto_sun)
scene.collection.objects.link(ob_auto_sun)
ob_auto_sun.rotation_euler = (0.872665, 0.174533, 0.523599)
bpy.context.view_layer.update()
